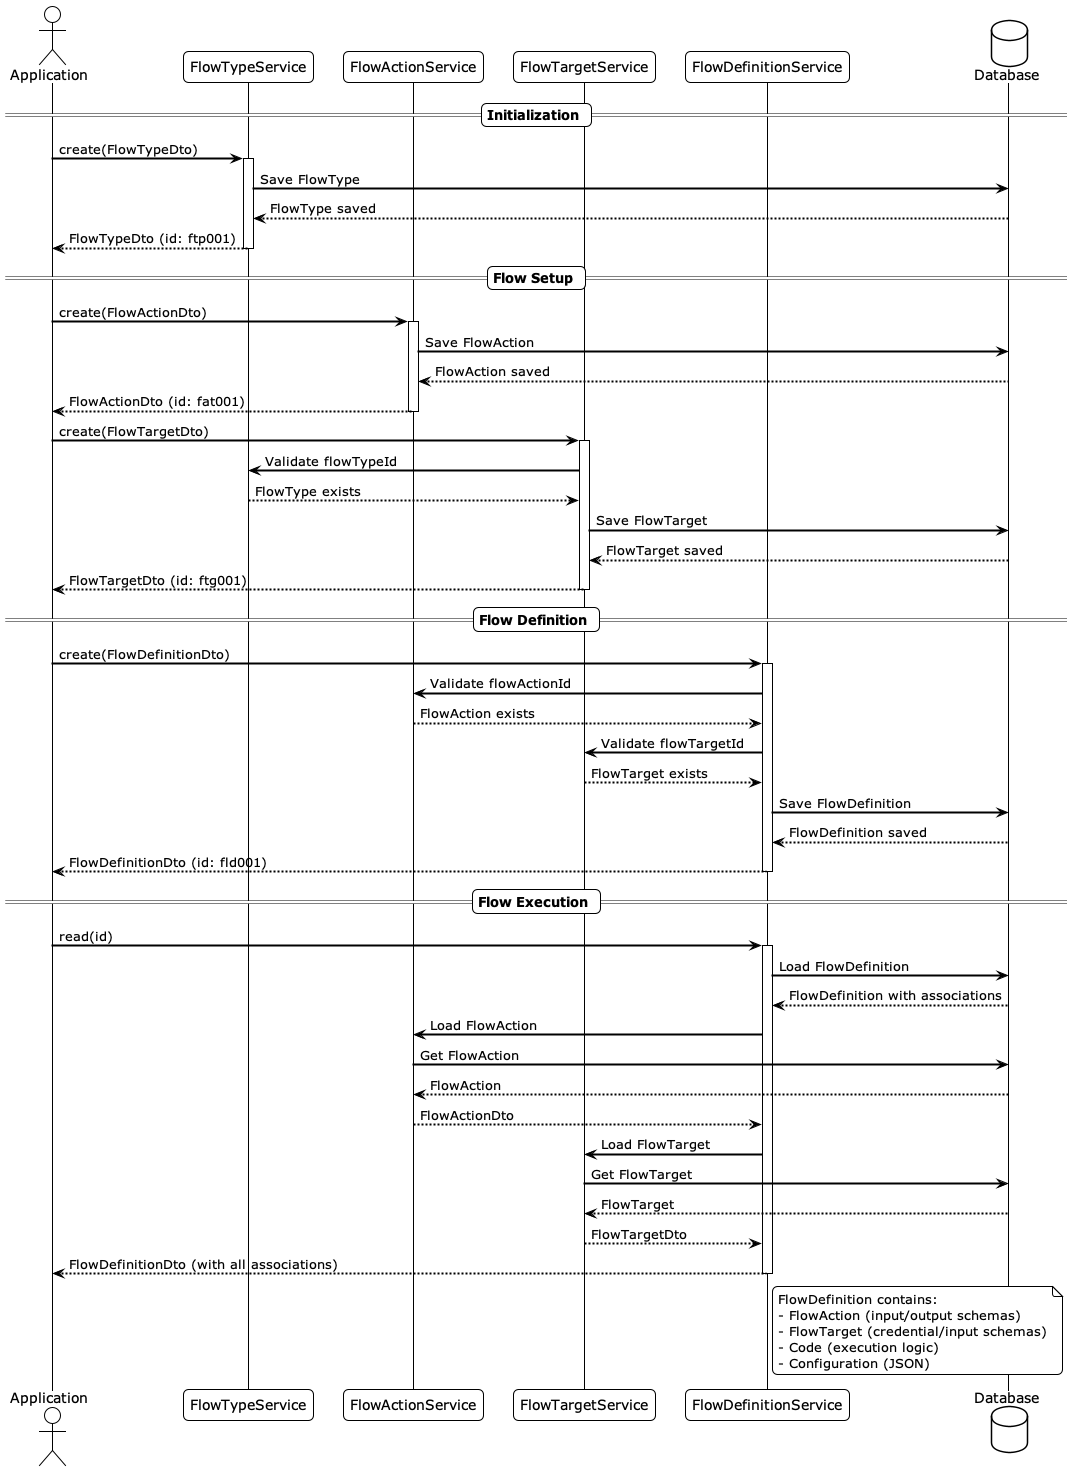

The diagram above was rendered by PlantUML. Its source (embedded in the PNG):
@startuml
!theme plain
skinparam backgroundColor #FFFFFF
skinparam sequenceArrowThickness 2
skinparam roundcorner 10

actor "Application" as App
participant "FlowTypeService" as FT
participant "FlowActionService" as FA
participant "FlowTargetService" as FTG
participant "FlowDefinitionService" as FD
database "Database" as DB

== Initialization ==
App -> FT: create(FlowTypeDto)
activate FT
FT -> DB: Save FlowType
DB --> FT: FlowType saved
FT --> App: FlowTypeDto (id: ftp001)
deactivate FT

== Flow Setup ==
App -> FA: create(FlowActionDto)
activate FA
FA -> DB: Save FlowAction
DB --> FA: FlowAction saved
FA --> App: FlowActionDto (id: fat001)
deactivate FA

App -> FTG: create(FlowTargetDto)
activate FTG
FTG -> FT: Validate flowTypeId
FT --> FTG: FlowType exists
FTG -> DB: Save FlowTarget
DB --> FTG: FlowTarget saved
FTG --> App: FlowTargetDto (id: ftg001)
deactivate FTG

== Flow Definition ==
App -> FD: create(FlowDefinitionDto)
activate FD
FD -> FA: Validate flowActionId
FA --> FD: FlowAction exists
FD -> FTG: Validate flowTargetId
FTG --> FD: FlowTarget exists
FD -> DB: Save FlowDefinition
DB --> FD: FlowDefinition saved
FD --> App: FlowDefinitionDto (id: fld001)
deactivate FD

== Flow Execution ==
App -> FD: read(id)
activate FD
FD -> DB: Load FlowDefinition
DB --> FD: FlowDefinition with associations
FD -> FA: Load FlowAction
FA -> DB: Get FlowAction
DB --> FA: FlowAction
FA --> FD: FlowActionDto
FD -> FTG: Load FlowTarget
FTG -> DB: Get FlowTarget
DB --> FTG: FlowTarget
FTG --> FD: FlowTargetDto
FD --> App: FlowDefinitionDto (with all associations)
deactivate FD

note right of FD
  FlowDefinition contains:
  - FlowAction (input/output schemas)
  - FlowTarget (credential/input schemas)
  - Code (execution logic)
  - Configuration (JSON)
end note

@enduml